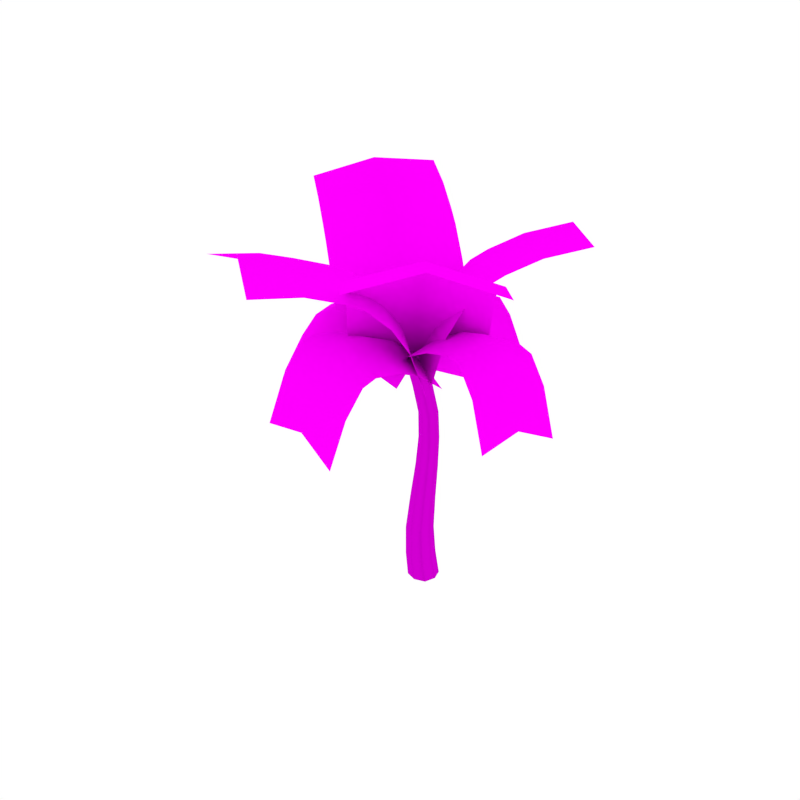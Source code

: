 # Source: PalmTree_3.blend  (saved by Blender 2.79.0; exported with 4.5.12 LTS)
import bpy
from mathutils import Matrix  # noqa: F401  (used for matrix-valued properties, if any)

bpy.ops.wm.read_factory_settings(use_empty=True)
scene = bpy.context.scene
scene.name = 'Scene'

# ---- collections
col_collection_1 = bpy.data.collections.new('Collection 1'); scene.collection.children.link(col_collection_1)

# ---- images (referenced by path relative to the original .blend; pixels are not part of the script)
import os
ASSET_DIR = os.environ.get("B2B_ASSET_DIR", "")  # directory of the original .blend (textures are referenced by path, not embedded)
HERE = os.path.dirname(os.path.abspath(__file__))  # packed textures are extracted next to this script under _unpacked/

def load_image(name, relpath, width, height, colorspace="sRGB"):
    """Load a texture the original file referenced (path relative to the .blend, or extracted next to this script)."""
    p = next((c for c in (os.path.join(HERE, relpath), os.path.join(ASSET_DIR, relpath)) if relpath and os.path.exists(c)), "")
    if p:
        img = bpy.data.images.load(p, check_existing=True)
        img.name = name
    else:  # same state as the original file: an image datablock whose file is absent (Cycles renders it pink)
        img = bpy.data.images.new(name, width, height)
        img.source = "FILE"
        img.filepath = "//" + (relpath or name)
    img.colorspace_settings.name = colorspace
    return img
img_palmtree_trunk_png_001 = load_image('PalmTree_Trunk.png.001', 'PalmTree_Trunk.png', 1024, 1024, 'sRGB')
img_palmtree_trunk_normal_png_001 = load_image('PalmTree_Trunk_Normal.png.001', 'PalmTree_Trunk_Normal.png', 1024, 1024, 'sRGB')
img_palmtree_leaves_png_001 = load_image('PalmTree_Leaves.png.001', 'PalmTree_Leaves.png', 1024, 1024, 'sRGB')

# ---- materials (node trees are filled in below, after node groups)
mat_palmtree_trunk = bpy.data.materials.new('PalmTree_Trunk')
mat_palmtree_trunk.alpha_threshold = 0.0
mat_palmtree_trunk.roughness = 0.5
mat_palmtree_leaves = bpy.data.materials.new('PalmTree_Leaves')
mat_palmtree_leaves.alpha_threshold = 0.0
mat_palmtree_leaves.roughness = 0.5

# ---- material node trees
mat_palmtree_trunk.use_nodes = True; mat_palmtree_trunk.node_tree.nodes.clear()
_N = mat_palmtree_trunk.node_tree.nodes; _L = mat_palmtree_trunk.node_tree.links
n0 = _N.new('ShaderNodeOutputMaterial'); n0.name = 'Material Output'; n0.location = (300, 300)
n1 = _N.new('ShaderNodeBsdfDiffuse'); n1.name = 'Diffuse BSDF'; n1.location = (10, 300)
n2 = _N.new('ShaderNodeTexImage'); n2.name = 'Image Texture'; n2.location = (-327, 341)
n2.width = 140
n2.image = img_palmtree_trunk_png_001
n3 = _N.new('ShaderNodeNormalMap'); n3.name = 'Normal Map'; n3.location = (-69, 152)
n4 = _N.new('ShaderNodeTexImage'); n4.name = 'Image Texture.001'; n4.location = (-288, 128)
n4.width = 140
n4.image = img_palmtree_trunk_normal_png_001
_L.new(n1.outputs[0], n0.inputs[0])
_L.new(n2.outputs[0], n1.inputs[0])
_L.new(n4.outputs[0], n3.inputs[1])
_L.new(n3.outputs[0], n1.inputs[2])
n0.is_active_output = True
mat_palmtree_leaves.use_nodes = True; mat_palmtree_leaves.node_tree.nodes.clear()
_N = mat_palmtree_leaves.node_tree.nodes; _L = mat_palmtree_leaves.node_tree.links
n0 = _N.new('ShaderNodeOutputMaterial'); n0.name = 'Material Output'; n0.location = (460, 300)
n1 = _N.new('ShaderNodeBsdfDiffuse'); n1.name = 'Diffuse BSDF'; n1.location = (10, 300)
n2 = _N.new('ShaderNodeMixShader'); n2.name = 'Mix Shader'; n2.location = (240, 304)
n3 = _N.new('ShaderNodeBsdfTransparent'); n3.name = 'Transparent BSDF'; n3.location = (140, 72)
n4 = _N.new('ShaderNodeTexImage'); n4.name = 'Image Texture'; n4.location = (-180, 300)
n4.width = 140
n4.image = img_palmtree_leaves_png_001
_L.new(n1.outputs[0], n2.inputs[2])
_L.new(n4.outputs[0], n1.inputs[0])
_L.new(n2.outputs[0], n0.inputs[0])
_L.new(n3.outputs[0], n2.inputs[1])
_L.new(n4.outputs[1], n2.inputs[0])
n0.is_active_output = True

# ---- world
world_world = bpy.data.worlds.new('World'); scene.world = world_world
world_world.color = (1.0, 1.0, 1.0)
world_world.use_sun_shadow = False
world_world.sun_shadow_jitter_overblur = 0.0
world_world.cycles.sampling_method = 'NONE'
world_world.cycles.sample_map_resolution = 256

# ---- meshes
me_cube_006 = bpy.data.meshes.new('Cube.006')
me_cube_006.from_pydata([(-0.04719, 0.1783, 0.2457), (0.1221, 0.009176, 0.2457), (-0.04724, -0.1613, 0.2457), (-0.2168, 0.007828, 0.2457), (-0.1173, 0.2718, 0.9417), (-0.2574, 0.1275, 0.9621), (0.02396, 0.129, 0.9215), (-0.1173, -0.01539, 0.9416), (0.008405, 0.1752, -0.03744), (-0.1745, 0.1353, 0.2457), (-0.09333, 0.2039, 0.5626), (0.07988, 0.1363, 0.2457), (0.187, -0.003391, -0.03744), (0.06447, 0.04566, 0.5574), (0.07987, -0.1183, 0.2457), (0.008405, -0.182, -0.03744), (-0.09314, -0.1146, 0.5626), (-0.1743, -0.1193, 0.2458), (-0.1702, -0.003391, -0.03744), (-0.2509, 0.04364, 0.5678), (-0.2223, 0.2353, 0.957), (-0.01178, 0.2366, 0.9264), (-0.2224, 0.02, 0.9572), (-0.01175, 0.021, 0.9263), (-0.1255, 0.1305, -0.03744), (-0.2118, 0.1633, 0.5665), (0.1423, 0.1305, -0.03744), (0.02528, 0.1648, 0.5587), (-0.1255, -0.1373, -0.03744), (-0.2114, -0.07553, 0.5665), (0.1423, -0.1373, -0.03744), (0.02502, -0.07401, 0.5587), (0.04245, 0.1723, 1.732), (-0.0717, 0.0567, 1.749), (-0.07186, 0.2896, 1.749), (-0.1859, 0.1741, 1.767), (0.06085, 0.01311, 2.484), (-0.047, -0.09364, 2.484), (-0.047, 0.1221, 2.484), (-0.1549, 0.01533, 2.485), (-0.1129, 0.318, 1.357), (0.01102, 0.1914, 1.33), (-0.1134, 0.06415, 1.357), (-0.2363, 0.191, 1.385), (-0.03204, 0.2164, 2.12), (0.07762, 0.1043, 2.115), (-0.03204, -0.004387, 2.12), (-0.1417, 0.1076, 2.125), (0.01381, 0.2599, 1.736), (0.01427, 0.08503, 1.736), (-0.1576, 0.08663, 1.762), (-0.1574, 0.261, 1.762), (-0.102, -0.05122, 2.902), (-0.102, 0.06838, 2.859), (0.01757, -0.05167, 2.859), (-0.102, -0.1708, 2.859), (-0.2216, -0.05077, 2.86), (0.03389, 0.09428, 2.484), (0.03389, -0.06751, 2.484), (-0.1279, -0.06584, 2.485), (-0.1279, 0.09595, 2.485), (-0.1616, -0.1106, 2.902), (-0.04248, -0.111, 2.902), (-0.04248, 0.008107, 2.902), (-0.1616, 0.008555, 2.902), (-0.2054, 0.286, 1.378), (-0.02045, 0.2867, 1.336), (-0.01958, 0.09589, 1.336), (-0.206, 0.09594, 1.378), (-0.1143, 0.19, 2.123), (0.0502, 0.1875, 2.117), (0.0502, 0.02194, 2.116), (-0.1143, 0.02446, 2.123), (-0.1917, 0.03882, 2.86), (-0.1814, -0.05092, 2.902), (-0.102, -0.1306, 2.902), (-0.01233, 0.03814, 2.859), (-0.02263, -0.05152, 2.901), (-0.01233, -0.1413, 2.859), (-0.102, 0.02818, 2.902), (-0.1917, -0.1406, 2.86), (-0.5745, 0.008135, 2.621), (0.3889, 0.1459, 2.846), (-0.7532, 1.46, 2.228), (0.2101, 1.597, 2.453), (-0.1048, -0.01943, 2.855), (-0.3005, 1.499, 2.49), (0.1499, 1.406, 2.947), (0.1328, 1.203, 3.224), (-0.3779, 1.104, 3.262), (-0.3608, 1.307, 2.985), (-0.8306, 1.065, 2.999), (-0.8135, 1.268, 2.722), (-0.7589, 0.6211, 3.005), (-0.8154, 0.9069, 3.054), (0.148, 1.045, 3.279), (0.2045, 0.7588, 3.231), (-0.3062, 0.6601, 3.268), (-0.3627, 0.946, 3.316), (-0.6934, 0.3641, 2.897), (-0.2271, 0.3474, 3.139), (0.2699, 0.5019, 3.122), (0.001689, -0.4974, 2.651), (-0.3631, 0.4195, 2.806), (-1.344, -1.022, 2.196), (-1.709, -0.1055, 2.351), (-0.09217, -0.0224, 2.856), (-1.501, -0.5776, 2.427), (-1.541, -0.09492, 2.858), (-1.358, -0.05095, 3.145), (-1.149, -0.5231, 3.221), (-1.333, -0.5671, 2.933), (-0.9927, -0.9678, 2.991), (-1.176, -1.012, 2.703), (-0.5778, -0.7966, 3.015), (-0.8461, -0.9142, 3.052), (-1.211, 0.002673, 3.207), (-0.9427, 0.1203, 3.17), (-0.7344, -0.3519, 3.246), (-1.003, -0.4695, 3.282), (-0.3356, -0.68, 2.916), (-0.4398, -0.2104, 3.127), (-0.7005, 0.2369, 3.071), (0.3969, -0.2038, 2.66), (-0.6401, -0.03251, 2.789), (0.1574, -1.735, 2.24), (-0.8795, -1.564, 2.37), (-0.09217, -0.0224, 2.856), (-0.3389, -1.626, 2.467), (-0.812, -1.381, 2.901), (-0.7604, -1.176, 3.199), (-0.2198, -1.238, 3.295), (-0.2713, -1.443, 2.998), (0.2765, -1.347, 3.069), (0.225, -1.552, 2.771), (0.345, -0.8757, 3.075), (0.3055, -1.182, 3.127), (-0.7314, -1.011, 3.257), (-0.692, -0.7045, 3.205), (-0.1512, -0.7666, 3.302), (-0.1908, -1.073, 3.354), (0.3729, -0.5969, 2.958), (-0.117, -0.4275, 3.162), (-0.6641, -0.4257, 3.088), (0.03878, 0.4313, 2.641), (-0.142, -0.5973, 2.816), (1.589, 0.1701, 2.316), (1.408, -0.8586, 2.491), (-0.1541, -0.04664, 2.853), (1.467, -0.3135, 2.563), (1.198, -0.763, 3.008), (0.978, -0.6959, 3.291), (1.037, -0.1508, 3.362), (1.257, -0.218, 3.079), (1.159, 0.3328, 3.115), (1.379, 0.2656, 2.832), (0.6877, 0.4015, 3.093), (0.9905, 0.3648, 3.164), (0.8098, -0.6638, 3.339), (0.5069, -0.6271, 3.268), (0.5654, -0.082, 3.34), (0.8684, -0.1188, 3.41), (0.4156, 0.4232, 2.96), (0.2342, -0.05525, 3.18), (0.2348, -0.6055, 3.135), (-0.7807, -0.4828, 2.573), (0.2362, 0.6019, 2.719), (-2.483, 0.8841, 4.249), (-1.466, 1.969, 4.395), (-0.1153, -0.09154, 2.729), (-1.868, 1.312, 4.496), (-0.9795, 1.537, 4.306), (-0.6099, 1.22, 4.138), (-1.012, 0.5629, 4.239), (-1.382, 0.8803, 4.407), (-1.627, 0.135, 3.992), (-1.996, 0.4524, 4.16), (-1.184, -0.2229, 3.576), (-1.439, -0.0225, 3.87), (-0.4221, 1.062, 4.016), (-0.1669, 0.8618, 3.722), (-0.5691, 0.2047, 3.823), (-0.8246, 0.4055, 4.117), (-0.9879, -0.3637, 3.225), (-0.3294, 0.03195, 3.399), (0.02904, 0.7211, 3.371), (0.4318, -0.5156, 2.664), (-0.7503, 0.03831, 2.694), (-0.343, -2.253, 4.136), (-1.525, -1.699, 4.166), (-0.08111, -0.06496, 2.751), (-0.878, -1.852, 4.303), (-1.293, -1.18, 4.087), (-1.119, -0.792, 3.939), (-0.4719, -0.945, 4.076), (-0.6456, -1.333, 4.225), (0.06311, -1.346, 3.909), (-0.1106, -1.734, 4.058), (0.2654, -0.8926, 3.544), (0.1504, -1.151, 3.802), (-1.032, -0.5968, 3.832), (-0.9167, -0.3387, 3.573), (-0.2695, -0.4913, 3.711), (-0.3846, -0.7498, 3.969), (0.3501, -0.7016, 3.236), (-0.1656, -0.2573, 3.339), (-0.832, -0.1477, 3.265), (0.6273, 0.2645, 2.637), (-0.5263, -0.6838, 2.682), (1.99, -1.305, 4.441), (0.8366, -2.253, 4.485), (-0.09302, -0.04002, 2.73), (1.308, -1.652, 4.628), (0.4178, -1.764, 4.359), (0.1072, -1.403, 4.162), (0.5783, -0.8016, 4.305), (0.8889, -1.163, 4.502), (1.261, -0.4543, 4.118), (1.571, -0.8156, 4.315), (0.9045, -0.0437, 3.668), (1.106, -0.2745, 3.982), (-0.04789, -1.223, 4.026), (-0.249, -0.9921, 3.713), (0.2217, -0.3906, 3.856), (0.4231, -0.6218, 4.169), (0.7595, 0.1205, 3.303), (0.04385, -0.1892, 3.415), (-0.3941, -0.8279, 3.348), (-0.3803, 0.5176, 2.652), (0.3989, -0.3967, 2.766), (0.7688, 1.699, 4.145), (1.548, 0.7849, 4.259), (-0.1267, -0.05525, 2.761), (1.052, 1.161, 4.33), (1.17, 0.4362, 4.142), (0.8963, 0.1741, 3.974), (0.4, 0.5497, 4.045), (0.6742, 0.8119, 4.214), (0.1171, 1.088, 3.86), (0.3912, 1.35, 4.028), (-0.1846, 0.7802, 3.488), (-0.01771, 0.9562, 3.746), (0.7615, 0.0419, 3.859), (0.5947, -0.1341, 3.601), (0.09807, 0.2414, 3.673), (0.2653, 0.4176, 3.931), (-0.297, 0.6487, 3.19), (-0.0401, 0.08029, 3.314), (0.4823, -0.2656, 3.304)], [], [(0, 8, 24, 9), (0, 10, 27, 11), (1, 11, 27, 13), (0, 11, 26, 8), (1, 12, 26, 11), (1, 13, 31, 14), (2, 14, 31, 16), (1, 14, 30, 12), (2, 15, 30, 14), (2, 16, 29, 17), (3, 17, 29, 19), (2, 17, 28, 15), (3, 18, 28, 17), (3, 19, 25, 9), (4, 21, 27, 10), (3, 9, 24, 18), (4, 10, 25, 20), (41, 67, 23, 6), (65, 40, 4, 20), (67, 49, 33, 42), (70, 45, 32, 48), (45, 71, 49, 32), (32, 49, 67, 41), (5, 20, 25, 19), (5, 19, 29, 22), (68, 43, 5, 22), (6, 23, 31, 13), (6, 13, 27, 21), (42, 68, 22, 7), (66, 41, 6, 21), (7, 22, 29, 16), (7, 16, 31, 23), (43, 65, 20, 5), (67, 42, 7, 23), (65, 51, 34, 40), (71, 46, 33, 49), (46, 72, 50, 33), (33, 50, 68, 42), (68, 50, 35, 43), (69, 44, 34, 51), (44, 70, 48, 34), (34, 48, 66, 40), (70, 57, 36, 45), (72, 47, 35, 50), (47, 69, 51, 35), (35, 51, 65, 43), (71, 58, 37, 46), (36, 58, 71, 45), (36, 57, 76, 54), (36, 54, 78, 58), (69, 60, 38, 44), (37, 59, 72, 46), (37, 58, 78, 55), (37, 55, 80, 59), (72, 59, 39, 47), (38, 57, 70, 44), (38, 60, 73, 53), (38, 53, 76, 57), (39, 60, 69, 47), (39, 59, 80, 56), (39, 56, 73, 60), (40, 66, 21, 4), (41, 66, 48, 32), (79, 64, 52), (75, 62, 52), (77, 63, 52), (64, 74, 52), (63, 79, 52), (61, 75, 52), (62, 77, 52), (74, 61, 52), (55, 78, 62, 75), (80, 55, 75, 61), (53, 73, 64, 79), (56, 80, 61, 74), (76, 53, 79, 63), (73, 56, 74, 64), (54, 76, 63, 77), (78, 54, 77, 62), (100, 101, 96, 97), (94, 98, 89, 91), (98, 95, 88, 89), (92, 90, 86, 83), (90, 92, 91, 89), (87, 90, 89, 88), (90, 87, 84, 86), (98, 94, 93, 97), (95, 98, 97, 96), (99, 100, 97, 93), (81, 85, 100, 99), (85, 82, 101, 100), (121, 122, 117, 118), (115, 119, 110, 112), (119, 116, 109, 110), (113, 111, 107, 104), (111, 113, 112, 110), (108, 111, 110, 109), (111, 108, 105, 107), (119, 115, 114, 118), (116, 119, 118, 117), (120, 121, 118, 114), (102, 106, 121, 120), (106, 103, 122, 121), (142, 143, 138, 139), (136, 140, 131, 133), (140, 137, 130, 131), (134, 132, 128, 125), (132, 134, 133, 131), (129, 132, 131, 130), (132, 129, 126, 128), (140, 136, 135, 139), (137, 140, 139, 138), (141, 142, 139, 135), (123, 127, 142, 141), (127, 124, 143, 142), (163, 164, 159, 160), (157, 161, 152, 154), (161, 158, 151, 152), (155, 153, 149, 146), (153, 155, 154, 152), (150, 153, 152, 151), (153, 150, 147, 149), (161, 157, 156, 160), (158, 161, 160, 159), (162, 163, 160, 156), (144, 148, 163, 162), (148, 145, 164, 163), (184, 185, 180, 181), (178, 182, 173, 175), (182, 179, 172, 173), (176, 174, 170, 167), (174, 176, 175, 173), (171, 174, 173, 172), (174, 171, 168, 170), (182, 178, 177, 181), (179, 182, 181, 180), (183, 184, 181, 177), (165, 169, 184, 183), (169, 166, 185, 184), (205, 206, 201, 202), (199, 203, 194, 196), (203, 200, 193, 194), (197, 195, 191, 188), (195, 197, 196, 194), (192, 195, 194, 193), (195, 192, 189, 191), (203, 199, 198, 202), (200, 203, 202, 201), (204, 205, 202, 198), (186, 190, 205, 204), (190, 187, 206, 205), (226, 227, 222, 223), (220, 224, 215, 217), (224, 221, 214, 215), (218, 216, 212, 209), (216, 218, 217, 215), (213, 216, 215, 214), (216, 213, 210, 212), (224, 220, 219, 223), (221, 224, 223, 222), (225, 226, 223, 219), (207, 211, 226, 225), (211, 208, 227, 226), (247, 248, 243, 244), (241, 245, 236, 238), (245, 242, 235, 236), (239, 237, 233, 230), (237, 239, 238, 236), (234, 237, 236, 235), (237, 234, 231, 233), (245, 241, 240, 244), (242, 245, 244, 243), (246, 247, 244, 240), (228, 232, 247, 246), (232, 229, 248, 247), (0, 9, 25, 10)])
me_cube_006.polygons.foreach_set('use_smooth', [True] * 176)
me_cube_006.polygons.foreach_set('material_index', [0, 0, 0, 0, 0, 0, 0, 0, 0, 0, 0, 0, 0, 0, 0, 0, 0, 0, 0, 0, 0, 0, 0, 0, 0, 0, 0, 0, 0, 0, 0, 0, 0, 0, 0, 0, 0, 0, 0, 0, 0, 0, 0, 0, 0, 0, 0, 0, 0, 0, 0, 0, 0, 0, 0, 0, 0, 0, 0, 0, 0, 0, 0, 0, 0, 0, 0, 0, 0, 0, 0, 0, 0, 0, 0, 0, 0, 0, 0, 1, 1, 1, 1, 1, 1, 1, 1, 1, 1, 1, 1, 1, 1, 1, 1, 1, 1, 1, 1, 1, 1, 1, 1, 1, 1, 1, 1, 1, 1, 1, 1, 1, 1, 1, 1, 1, 1, 1, 1, 1, 1, 1, 1, 1, 1, 1, 1, 1, 1, 1, 1, 1, 1, 1, 1, 1, 1, 1, 1, 1, 1, 1, 1, 1, 1, 1, 1, 1, 1, 1, 1, 1, 1, 1, 1, 1, 1, 1, 1, 1, 1, 1, 1, 1, 1, 1, 1, 1, 1, 1, 1, 1, 1, 1, 1, 0])
_uv = me_cube_006.uv_layers.new(name='UVMap')
_uv.uv.foreach_set('vector', [0.375, -0.09944, 0.375, -0.2932, 0.4982, -0.2932, 0.4982, -0.09944, 0.375, -0.09944, 0.375, 0.1292, 0.2516, 0.1292, 0.2516, -0.09944, 0.1275, -0.09944, 0.2516, -0.09944, 0.2516, 0.1292, 0.1275, 0.1292, 0.375, -0.09944, 0.2516, -0.09944, 0.2516, -0.2932, 0.375, -0.2932, 0.1275, -0.09944, 0.1275, -0.2932, 0.2516, -0.2932, 0.2516, -0.09944, 0.1275, -0.09944, 0.1275, 0.1292, 0.003716, 0.1292, 0.003716, -0.09944, 0.8695, -0.09944, 0.9927, -0.09944, 0.9927, 0.1292, 0.8695, 0.1292, 0.1275, -0.09944, 0.003716, -0.09944, 0.003716, -0.2932, 0.1275, -0.2932, 0.8695, -0.09944, 0.8695, -0.2932, 0.9927, -0.2932, 0.9927, -0.09944, 0.8695, -0.09944, 0.8695, 0.1292, 0.7461, 0.1292, 0.7461, -0.09944, 0.622, -0.09944, 0.7461, -0.09944, 0.7461, 0.1292, 0.622, 0.1292, 0.8695, -0.09944, 0.7461, -0.09944, 0.7461, -0.2932, 0.8695, -0.2932, 0.622, -0.09944, 0.622, -0.2932, 0.7461, -0.2932, 0.7461, -0.09944, 0.622, -0.09944, 0.622, 0.1292, 0.4982, 0.1292, 0.4982, -0.09944, 0.375, 0.4068, 0.2516, 0.4068, 0.2516, 0.1292, 0.375, 0.1292, 0.622, -0.09944, 0.4982, -0.09944, 0.4982, -0.2932, 0.622, -0.2932, 0.375, 0.4068, 0.375, 0.1292, 0.4982, 0.1292, 0.4982, 0.4068, 0.1275, 0.7242, 0.003716, 0.7242, 0.003716, 0.4068, 0.1275, 0.4068, 0.4982, 0.7242, 0.375, 0.7242, 0.375, 0.4068, 0.4982, 0.4068, 0.9927, 0.7242, 0.9927, 1.054, 0.8695, 1.054, 0.8695, 0.7242, 0.2516, 1.386, 0.1275, 1.386, 0.1275, 1.054, 0.2516, 1.054, 0.1275, 1.386, 0.003716, 1.386, 0.003716, 1.054, 0.1275, 1.054, 0.1275, 1.054, 0.003716, 1.054, 0.003716, 0.7242, 0.1275, 0.7242, 0.622, 0.4068, 0.4982, 0.4068, 0.4982, 0.1292, 0.622, 0.1292, 0.622, 0.4068, 0.622, 0.1292, 0.7461, 0.1292, 0.7461, 0.4068, 0.7461, 0.7242, 0.622, 0.7242, 0.622, 0.4068, 0.7461, 0.4068, 0.1275, 0.4068, 0.003716, 0.4068, 0.003716, 0.1292, 0.1275, 0.1292, 0.1275, 0.4068, 0.1275, 0.1292, 0.2516, 0.1292, 0.2516, 0.4068, 0.8695, 0.7242, 0.7461, 0.7242, 0.7461, 0.4068, 0.8695, 0.4068, 0.2516, 0.7242, 0.1275, 0.7242, 0.1275, 0.4068, 0.2516, 0.4068, 0.8695, 0.4068, 0.7461, 0.4068, 0.7461, 0.1292, 0.8695, 0.1292, 0.8695, 0.4068, 0.8695, 0.1292, 0.9927, 0.1292, 0.9927, 0.4068, 0.622, 0.7242, 0.4982, 0.7242, 0.4982, 0.4068, 0.622, 0.4068, 0.9927, 0.7242, 0.8695, 0.7242, 0.8695, 0.4068, 0.9927, 0.4068, 0.4982, 0.7242, 0.4982, 1.054, 0.375, 1.054, 0.375, 0.7242, 0.9927, 1.386, 0.8695, 1.386, 0.8695, 1.054, 0.9927, 1.054, 0.8695, 1.386, 0.7461, 1.386, 0.7461, 1.054, 0.8695, 1.054, 0.8695, 1.054, 0.7461, 1.054, 0.7461, 0.7242, 0.8695, 0.7242, 0.7461, 0.7242, 0.7461, 1.054, 0.622, 1.054, 0.622, 0.7242, 0.4982, 1.386, 0.375, 1.386, 0.375, 1.054, 0.4982, 1.054, 0.375, 1.386, 0.2516, 1.386, 0.2516, 1.054, 0.375, 1.054, 0.375, 1.054, 0.2516, 1.054, 0.2516, 0.7242, 0.375, 0.7242, 0.2516, 1.386, 0.2516, 1.701, 0.1275, 1.701, 0.1275, 1.386, 0.7461, 1.386, 0.622, 1.386, 0.622, 1.054, 0.7461, 1.054, 0.622, 1.386, 0.4982, 1.386, 0.4982, 1.054, 0.622, 1.054, 0.622, 1.054, 0.4982, 1.054, 0.4982, 0.7242, 0.622, 0.7242, 0.9927, 1.386, 0.9927, 1.701, 0.8695, 1.701, 0.8695, 1.386, 0.1275, 1.701, 0.003716, 1.701, 0.003716, 1.386, 0.1275, 1.386, 0.1275, 1.701, 0.2516, 1.701, 0.2516, 1.997, 0.1275, 1.997, 0.1275, 1.701, 0.1275, 1.997, 0.003716, 1.997, 0.003716, 1.701, 0.4982, 1.386, 0.4982, 1.701, 0.375, 1.701, 0.375, 1.386, 0.8695, 1.701, 0.7461, 1.701, 0.7461, 1.386, 0.8695, 1.386, 0.8695, 1.701, 0.9927, 1.701, 0.9927, 1.997, 0.8695, 1.997, 0.8695, 1.701, 0.8695, 1.997, 0.7461, 1.997, 0.7461, 1.701, 0.7461, 1.386, 0.7461, 1.701, 0.622, 1.701, 0.622, 1.386, 0.375, 1.701, 0.2516, 1.701, 0.2516, 1.386, 0.375, 1.386, 0.375, 1.701, 0.4982, 1.701, 0.4982, 1.997, 0.375, 1.997, 0.375, 1.701, 0.375, 1.997, 0.2516, 1.997, 0.2516, 1.701, 0.622, 1.701, 0.4982, 1.701, 0.4982, 1.386, 0.622, 1.386, 0.622, 1.701, 0.7461, 1.701, 0.7461, 1.997, 0.622, 1.997, 0.622, 1.701, 0.622, 1.997, 0.4982, 1.997, 0.4982, 1.701, 0.375, 0.7242, 0.2516, 0.7242, 0.2516, 0.4068, 0.375, 0.4068, 0.1275, 0.7242, 0.2516, 0.7242, 0.2516, 1.054, 0.1275, 1.054, 0.375, 1.997, 0.4982, 1.997, 0.375, 1.997, 0.8695, 1.997, 0.9927, 1.997, 0.8695, 1.997, 0.1275, 1.997, 0.2516, 1.997, 0.1275, 1.997, 0.4982, 1.997, 0.622, 1.997, 0.4982, 1.997, 0.2516, 1.997, 0.375, 1.997, 0.2516, 1.997, 0.7461, 1.997, 0.8695, 1.997, 0.7461, 1.997, 0.003716, 1.997, 0.1275, 1.997, 0.003716, 1.997, 0.622, 1.997, 0.7461, 1.997, 0.622, 1.997, 0.8695, 1.997, 0.9927, 1.997, 0.9927, 1.997, 0.8695, 1.997, 0.7461, 1.997, 0.8695, 1.997, 0.8695, 1.997, 0.7461, 1.997, 0.375, 1.997, 0.4982, 1.997, 0.4982, 1.997, 0.375, 1.997, 0.622, 1.997, 0.7461, 1.997, 0.7461, 1.997, 0.622, 1.997, 0.2516, 1.997, 0.375, 1.997, 0.375, 1.997, 0.2516, 1.997, 0.4982, 1.997, 0.622, 1.997, 0.622, 1.997, 0.4982, 1.997, 0.1275, 1.997, 0.2516, 1.997, 0.2516, 1.997, 0.1275, 1.997, 0.003716, 1.997, 0.1275, 1.997, 0.1275, 1.997, 0.003716, 1.997, 0.1742, 0.2201, 0.326, 0.219, 0.326, 0.4114, 0.1742, 0.4136, 0.02237, 0.5601, 0.1742, 0.5601, 0.1742, 0.6492, 0.02237, 0.6492, 0.1742, 0.5601, 0.326, 0.5601, 0.326, 0.6492, 0.1742, 0.6492, 0.02237, 0.8099, 0.1742, 0.8099, 0.1742, 0.9939, 0.02237, 0.9939, 0.1742, 0.8099, 0.02237, 0.8099, 0.02237, 0.6492, 0.1742, 0.6492, 0.326, 0.8099, 0.1742, 0.8099, 0.1742, 0.6492, 0.326, 0.6492, 0.1742, 0.8099, 0.326, 0.8099, 0.326, 0.9939, 0.1742, 0.9939, 0.1742, 0.5601, 0.02237, 0.5601, 0.02237, 0.4114, 0.1742, 0.4136, 0.326, 0.5601, 0.1742, 0.5601, 0.1742, 0.4136, 0.326, 0.4114, 0.02237, 0.219, 0.1742, 0.2201, 0.1742, 0.4136, 0.02237, 0.4114, 0.02237, 0.02661, 0.1742, 0.02661, 0.1742, 0.2201, 0.02237, 0.219, 0.1742, 0.02661, 0.326, 0.02661, 0.326, 0.219, 0.1742, 0.2201, 0.1742, 0.2201, 0.326, 0.219, 0.326, 0.4114, 0.1742, 0.4136, 0.02237, 0.5601, 0.1742, 0.5601, 0.1742, 0.6492, 0.02237, 0.6492, 0.1742, 0.5601, 0.326, 0.5601, 0.326, 0.6492, 0.1742, 0.6492, 0.02237, 0.8099, 0.1742, 0.8099, 0.1742, 0.9939, 0.02237, 0.9939, 0.1742, 0.8099, 0.02237, 0.8099, 0.02237, 0.6492, 0.1742, 0.6492, 0.326, 0.8099, 0.1742, 0.8099, 0.1742, 0.6492, 0.326, 0.6492, 0.1742, 0.8099, 0.326, 0.8099, 0.326, 0.9939, 0.1742, 0.9939, 0.1742, 0.5601, 0.02237, 0.5601, 0.02237, 0.4114, 0.1742, 0.4136, 0.326, 0.5601, 0.1742, 0.5601, 0.1742, 0.4136, 0.326, 0.4114, 0.02237, 0.219, 0.1742, 0.2201, 0.1742, 0.4136, 0.02237, 0.4114, 0.02237, 0.02661, 0.1742, 0.02661, 0.1742, 0.2201, 0.02237, 0.219, 0.1742, 0.02661, 0.326, 0.02661, 0.326, 0.219, 0.1742, 0.2201, 0.1742, 0.2201, 0.326, 0.219, 0.326, 0.4114, 0.1742, 0.4136, 0.02237, 0.5601, 0.1742, 0.5601, 0.1742, 0.6492, 0.02237, 0.6492, 0.1742, 0.5601, 0.326, 0.5601, 0.326, 0.6492, 0.1742, 0.6492, 0.02237, 0.8099, 0.1742, 0.8099, 0.1742, 0.9939, 0.02237, 0.9939, 0.1742, 0.8099, 0.02237, 0.8099, 0.02237, 0.6492, 0.1742, 0.6492, 0.326, 0.8099, 0.1742, 0.8099, 0.1742, 0.6492, 0.326, 0.6492, 0.1742, 0.8099, 0.326, 0.8099, 0.326, 0.9939, 0.1742, 0.9939, 0.1742, 0.5601, 0.02237, 0.5601, 0.02237, 0.4114, 0.1742, 0.4136, 0.326, 0.5601, 0.1742, 0.5601, 0.1742, 0.4136, 0.326, 0.4114, 0.02237, 0.219, 0.1742, 0.2201, 0.1742, 0.4136, 0.02237, 0.4114, 0.02237, 0.02661, 0.1742, 0.02661, 0.1742, 0.2201, 0.02237, 0.219, 0.1742, 0.02661, 0.326, 0.02661, 0.326, 0.219, 0.1742, 0.2201, 0.1742, 0.2201, 0.326, 0.219, 0.326, 0.4114, 0.1742, 0.4136, 0.02237, 0.5601, 0.1742, 0.5601, 0.1742, 0.6492, 0.02237, 0.6492, 0.1742, 0.5601, 0.326, 0.5601, 0.326, 0.6492, 0.1742, 0.6492, 0.02237, 0.8099, 0.1742, 0.8099, 0.1742, 0.9939, 0.02237, 0.9939, 0.1742, 0.8099, 0.02237, 0.8099, 0.02237, 0.6492, 0.1742, 0.6492, 0.326, 0.8099, 0.1742, 0.8099, 0.1742, 0.6492, 0.326, 0.6492, 0.1742, 0.8099, 0.326, 0.8099, 0.326, 0.9939, 0.1742, 0.9939, 0.1742, 0.5601, 0.02237, 0.5601, 0.02237, 0.4114, 0.1742, 0.4136, 0.326, 0.5601, 0.1742, 0.5601, 0.1742, 0.4136, 0.326, 0.4114, 0.02237, 0.219, 0.1742, 0.2201, 0.1742, 0.4136, 0.02237, 0.4114, 0.02237, 0.02661, 0.1742, 0.02661, 0.1742, 0.2201, 0.02237, 0.219, 0.1742, 0.02661, 0.326, 0.02661, 0.326, 0.219, 0.1742, 0.2201, 0.1742, 0.2201, 0.326, 0.219, 0.326, 0.4114, 0.1742, 0.4136, 0.02237, 0.5601, 0.1742, 0.5601, 0.1742, 0.6492, 0.02237, 0.6492, 0.1742, 0.5601, 0.326, 0.5601, 0.326, 0.6492, 0.1742, 0.6492, 0.02237, 0.8099, 0.1742, 0.8099, 0.1742, 0.9939, 0.02237, 0.9939, 0.1742, 0.8099, 0.02237, 0.8099, 0.02237, 0.6492, 0.1742, 0.6492, 0.326, 0.8099, 0.1742, 0.8099, 0.1742, 0.6492, 0.326, 0.6492, 0.1742, 0.8099, 0.326, 0.8099, 0.326, 0.9939, 0.1742, 0.9939, 0.1742, 0.5601, 0.02237, 0.5601, 0.02237, 0.4114, 0.1742, 0.4136, 0.326, 0.5601, 0.1742, 0.5601, 0.1742, 0.4136, 0.326, 0.4114, 0.02237, 0.219, 0.1742, 0.2201, 0.1742, 0.4136, 0.02237, 0.4114, 0.02237, 0.02661, 0.1742, 0.02661, 0.1742, 0.2201, 0.02237, 0.219, 0.1742, 0.02661, 0.326, 0.02661, 0.326, 0.219, 0.1742, 0.2201, 0.1742, 0.2201, 0.326, 0.219, 0.326, 0.4114, 0.1742, 0.4136, 0.02237, 0.5601, 0.1742, 0.5601, 0.1742, 0.6492, 0.02237, 0.6492, 0.1742, 0.5601, 0.326, 0.5601, 0.326, 0.6492, 0.1742, 0.6492, 0.02237, 0.8099, 0.1742, 0.8099, 0.1742, 0.9939, 0.02237, 0.9939, 0.1742, 0.8099, 0.02237, 0.8099, 0.02237, 0.6492, 0.1742, 0.6492, 0.326, 0.8099, 0.1742, 0.8099, 0.1742, 0.6492, 0.326, 0.6492, 0.1742, 0.8099, 0.326, 0.8099, 0.326, 0.9939, 0.1742, 0.9939, 0.1742, 0.5601, 0.02237, 0.5601, 0.02237, 0.4114, 0.1742, 0.4136, 0.326, 0.5601, 0.1742, 0.5601, 0.1742, 0.4136, 0.326, 0.4114, 0.02237, 0.219, 0.1742, 0.2201, 0.1742, 0.4136, 0.02237, 0.4114, 0.02237, 0.02661, 0.1742, 0.02661, 0.1742, 0.2201, 0.02237, 0.219, 0.1742, 0.02661, 0.326, 0.02661, 0.326, 0.219, 0.1742, 0.2201, 0.1742, 0.2201, 0.326, 0.219, 0.326, 0.4114, 0.1742, 0.4136, 0.02237, 0.5601, 0.1742, 0.5601, 0.1742, 0.6492, 0.02237, 0.6492, 0.1742, 0.5601, 0.326, 0.5601, 0.326, 0.6492, 0.1742, 0.6492, 0.02237, 0.8099, 0.1742, 0.8099, 0.1742, 0.9939, 0.02237, 0.9939, 0.1742, 0.8099, 0.02237, 0.8099, 0.02237, 0.6492, 0.1742, 0.6492, 0.326, 0.8099, 0.1742, 0.8099, 0.1742, 0.6492, 0.326, 0.6492, 0.1742, 0.8099, 0.326, 0.8099, 0.326, 0.9939, 0.1742, 0.9939, 0.1742, 0.5601, 0.02237, 0.5601, 0.02237, 0.4114, 0.1742, 0.4136, 0.326, 0.5601, 0.1742, 0.5601, 0.1742, 0.4136, 0.326, 0.4114, 0.02237, 0.219, 0.1742, 0.2201, 0.1742, 0.4136, 0.02237, 0.4114, 0.02237, 0.02661, 0.1742, 0.02661, 0.1742, 0.2201, 0.02237, 0.219, 0.1742, 0.02661, 0.326, 0.02661, 0.326, 0.219, 0.1742, 0.2201, 0.1742, 0.2201, 0.326, 0.219, 0.326, 0.4114, 0.1742, 0.4136, 0.02237, 0.5601, 0.1742, 0.5601, 0.1742, 0.6492, 0.02237, 0.6492, 0.1742, 0.5601, 0.326, 0.5601, 0.326, 0.6492, 0.1742, 0.6492, 0.02237, 0.8099, 0.1742, 0.8099, 0.1742, 0.9939, 0.02237, 0.9939, 0.1742, 0.8099, 0.02237, 0.8099, 0.02237, 0.6492, 0.1742, 0.6492, 0.326, 0.8099, 0.1742, 0.8099, 0.1742, 0.6492, 0.326, 0.6492, 0.1742, 0.8099, 0.326, 0.8099, 0.326, 0.9939, 0.1742, 0.9939, 0.1742, 0.5601, 0.02237, 0.5601, 0.02237, 0.4114, 0.1742, 0.4136, 0.326, 0.5601, 0.1742, 0.5601, 0.1742, 0.4136, 0.326, 0.4114, 0.02237, 0.219, 0.1742, 0.2201, 0.1742, 0.4136, 0.02237, 0.4114, 0.02237, 0.02661, 0.1742, 0.02661, 0.1742, 0.2201, 0.02237, 0.219, 0.1742, 0.02661, 0.326, 0.02661, 0.326, 0.219, 0.1742, 0.2201, 0.375, -0.09944, 0.4982, -0.09944, 0.4982, 0.1292, 0.375, 0.1292])
me_cube_006.materials.append(mat_palmtree_trunk)
me_cube_006.materials.append(mat_palmtree_leaves)
me_cube_006.use_remesh_preserve_volume = False
me_cube_006.use_remesh_preserve_attributes = False
me_cube_006.use_mirror_vertex_groups = False
me_cube_006.update()
me_cube_006.normals_split_custom_set([tuple(v) for v in zip(*[iter([-0.007901, 0.9988, -0.04789, 0.03753, 0.9993, -0.003634, -0.6787, 0.7228, -0.13, -0.7104, 0.6898, -0.1398, -0.007901, 0.9988, -0.04789, -0.02004, 0.9911, -0.1319, 0.7076, 0.7066, -0.001902, 0.7026, 0.7043, 0.1017, 0.979, -0.005318, 0.2038, 0.7026, 0.7043, 0.1017, 0.7076, 0.7066, -0.001902, 0.9886, -0.007408, 0.1501, -0.007901, 0.9988, -0.04789, 0.7026, 0.7043, 0.1017, 0.7298, 0.6675, 0.1477, 0.03753, 0.9993, -0.003634, 0.979, -0.005318, 0.2038, 0.9747, -0.007772, 0.2232, 0.7298, 0.6675, 0.1477, 0.7026, 0.7043, 0.1017, 0.979, -0.005318, 0.2038, 0.9886, -0.007408, 0.1501, 0.6852, -0.6912, 0.2298, 0.6843, -0.6994, 0.2063, -0.002783, -0.9942, 0.1077, 0.6843, -0.6994, 0.2063, 0.6852, -0.6912, 0.2298, 0.004947, -0.9803, 0.1975, 0.979, -0.005318, 0.2038, 0.6843, -0.6994, 0.2063, 0.7124, -0.672, 0.2019, 0.9747, -0.007772, 0.2232, -0.002783, -0.9942, 0.1077, 0.03971, -0.9959, 0.08075, 0.7124, -0.672, 0.2019, 0.6843, -0.6994, 0.2063, -0.002783, -0.9942, 0.1077, 0.004947, -0.9803, 0.1975, -0.7021, -0.707, 0.08429, -0.7039, -0.7097, -0.0292, -0.9911, -0.009106, -0.1325, -0.7039, -0.7097, -0.0292, -0.7021, -0.707, 0.08429, -0.9983, -0.01289, -0.05717, -0.002783, -0.9942, 0.1077, -0.7039, -0.7097, -0.0292, -0.6698, -0.7394, -0.0682, 0.03971, -0.9959, 0.08075, -0.9911, -0.009106, -0.1325, -0.9867, -0.008666, -0.1624, -0.6698, -0.7394, -0.0682, -0.7039, -0.7097, -0.0292, -0.9911, -0.009106, -0.1325, -0.9983, -0.01289, -0.05717, -0.7215, 0.6773, -0.1438, -0.7104, 0.6898, -0.1398, -0.02795, 0.9892, -0.1437, 0.6913, 0.7186, -0.07503, 0.7076, 0.7066, -0.001902, -0.02004, 0.9911, -0.1319, -0.9911, -0.009106, -0.1325, -0.7104, 0.6898, -0.1398, -0.6787, 0.7228, -0.13, -0.9867, -0.008666, -0.1624, -0.02795, 0.9892, -0.1437, -0.02004, 0.9911, -0.1319, -0.7215, 0.6773, -0.1438, -0.7177, 0.6894, -0.09841, 0.9994, 0.02369, -0.024, 0.7237, -0.6892, 0.03619, 0.711, -0.6758, 0.1944, 0.9976, 0.01185, 0.06864, -0.7025, 0.7104, 0.04215, -0.01426, 0.9997, -0.02022, -0.02795, 0.9892, -0.1437, -0.7177, 0.6894, -0.09841, 0.7237, -0.6892, 0.03619, 0.7059, -0.6963, -0.1297, -0.01778, -0.9958, -0.09008, 0.002959, -0.9963, 0.0862, 0.7184, 0.6836, 0.1289, 0.9998, 0.005562, -0.02039, 0.9966, 0.01407, -0.08154, 0.7065, 0.7072, 0.02613, 0.9998, 0.005562, -0.02039, 0.7097, -0.6874, -0.1547, 0.7059, -0.6963, -0.1297, 0.9966, 0.01407, -0.08154, 0.9966, 0.01407, -0.08154, 0.7059, -0.6963, -0.1297, 0.7237, -0.6892, 0.03619, 0.9994, 0.02369, -0.024, -0.9999, 0.004169, 0.0153, -0.7177, 0.6894, -0.09841, -0.7215, 0.6773, -0.1438, -0.9983, -0.01289, -0.05717, -0.9999, 0.004169, 0.0153, -0.9983, -0.01289, -0.05717, -0.7021, -0.707, 0.08429, -0.7046, -0.6938, 0.149, -0.7225, -0.6828, 0.1082, -0.9958, 0.02056, 0.08976, -0.9999, 0.004169, 0.0153, -0.7046, -0.6938, 0.149, 0.9976, 0.01185, 0.06864, 0.711, -0.6758, 0.1944, 0.6852, -0.6912, 0.2298, 0.9886, -0.007408, 0.1501, 0.9976, 0.01185, 0.06864, 0.9886, -0.007408, 0.1501, 0.7076, 0.7066, -0.001902, 0.6913, 0.7186, -0.07503, 0.002959, -0.9963, 0.0862, -0.7225, -0.6828, 0.1082, -0.7046, -0.6938, 0.149, 0.0205, -0.9749, 0.2217, 0.6847, 0.7273, -0.04809, 0.9994, 0.02369, -0.024, 0.9976, 0.01185, 0.06864, 0.6913, 0.7186, -0.07503, 0.0205, -0.9749, 0.2217, -0.7046, -0.6938, 0.149, -0.7021, -0.707, 0.08429, 0.004947, -0.9803, 0.1975, 0.0205, -0.9749, 0.2217, 0.004947, -0.9803, 0.1975, 0.6852, -0.6912, 0.2298, 0.711, -0.6758, 0.1944, -0.9958, 0.02056, 0.08976, -0.7025, 0.7104, 0.04215, -0.7177, 0.6894, -0.09841, -0.9999, 0.004169, 0.0153, 0.7237, -0.6892, 0.03619, 0.002959, -0.9963, 0.0862, 0.0205, -0.9749, 0.2217, 0.711, -0.6758, 0.1944, -0.7025, 0.7104, 0.04215, -0.6791, 0.7126, 0.1762, 0.02043, 0.9914, 0.1294, -0.01426, 0.9997, -0.02022, 0.7097, -0.6874, -0.1547, -0.006425, -0.9795, -0.2012, -0.01778, -0.9958, -0.09008, 0.7059, -0.6963, -0.1297, -0.006425, -0.9795, -0.2012, -0.7081, -0.6957, -0.1209, -0.7241, -0.6894, 0.02082, -0.01778, -0.9958, -0.09008, -0.01778, -0.9958, -0.09008, -0.7241, -0.6894, 0.02082, -0.7225, -0.6828, 0.1082, 0.002959, -0.9963, 0.0862, -0.7225, -0.6828, 0.1082, -0.7241, -0.6894, 0.02082, -0.9914, 0.01611, 0.1302, -0.9958, 0.02056, 0.08976, -0.6733, 0.7134, 0.1941, 0.03627, 0.9751, 0.2189, 0.02043, 0.9914, 0.1294, -0.6791, 0.7126, 0.1762, 0.03627, 0.9751, 0.2189, 0.7184, 0.6836, 0.1289, 0.7065, 0.7072, 0.02613, 0.02043, 0.9914, 0.1294, 0.02043, 0.9914, 0.1294, 0.7065, 0.7072, 0.02613, 0.6847, 0.7273, -0.04809, -0.01426, 0.9997, -0.02022, 0.7184, 0.6836, 0.1289, 0.713, 0.6736, 0.1948, 0.9971, -0.01006, 0.07608, 0.9998, 0.005562, -0.02039, -0.7081, -0.6957, -0.1209, -0.9989, 0.009012, 0.04694, -0.9914, 0.01611, 0.1302, -0.7241, -0.6894, 0.02082, -0.9989, 0.009012, 0.04694, -0.6733, 0.7134, 0.1941, -0.6791, 0.7126, 0.1762, -0.9914, 0.01611, 0.1302, -0.9914, 0.01611, 0.1302, -0.6791, 0.7126, 0.1762, -0.7025, 0.7104, 0.04215, -0.9958, 0.02056, 0.08976, 0.7097, -0.6874, -0.1547, 0.7053, -0.7027, -0.09386, 0.0009991, -0.976, -0.2178, -0.006425, -0.9795, -0.2012, 0.9971, -0.01006, 0.07608, 0.7053, -0.7027, -0.09386, 0.7097, -0.6874, -0.1547, 0.9998, 0.005562, -0.02039, 0.9971, -0.01006, 0.07608, 0.713, 0.6736, 0.1948, 0.6411, 0.6311, 0.4366, 0.9182, -0.02062, 0.3956, 0.9971, -0.01006, 0.07608, 0.9182, -0.02062, 0.3956, 0.6427, -0.6972, 0.3175, 0.7053, -0.7027, -0.09386, -0.6733, 0.7134, 0.1941, -0.7013, 0.7089, 0.07466, 0.02069, 0.9794, 0.2009, 0.03627, 0.9751, 0.2189, 0.0009991, -0.976, -0.2178, -0.6833, -0.6934, -0.2289, -0.7081, -0.6957, -0.1209, -0.006425, -0.9795, -0.2012, 0.0009991, -0.976, -0.2178, 0.7053, -0.7027, -0.09386, 0.6427, -0.6972, 0.3175, -0.01896, -0.9681, 0.2497, 0.0009991, -0.976, -0.2178, -0.01896, -0.9681, 0.2497, -0.6868, -0.6883, 0.2336, -0.6833, -0.6934, -0.2289, -0.7081, -0.6957, -0.1209, -0.6833, -0.6934, -0.2289, -0.9939, -0.004642, -0.1103, -0.9989, 0.009012, 0.04694, 0.02069, 0.9794, 0.2009, 0.713, 0.6736, 0.1948, 0.7184, 0.6836, 0.1289, 0.03627, 0.9751, 0.2189, 0.02069, 0.9794, 0.2009, -0.7013, 0.7089, 0.07466, -0.6889, 0.641, 0.3385, -0.0105, 0.9116, 0.411, 0.02069, 0.9794, 0.2009, -0.0105, 0.9116, 0.411, 0.6411, 0.6311, 0.4366, 0.713, 0.6736, 0.1948, -0.9939, -0.004642, -0.1103, -0.7013, 0.7089, 0.07466, -0.6733, 0.7134, 0.1941, -0.9989, 0.009012, 0.04694, -0.9939, -0.004642, -0.1103, -0.6833, -0.6934, -0.2289, -0.6868, -0.6883, 0.2336, -0.9645, -0.01821, 0.2636, -0.9939, -0.004642, -0.1103, -0.9645, -0.01821, 0.2636, -0.6889, 0.641, 0.3385, -0.7013, 0.7089, 0.07466, -0.01426, 0.9997, -0.02022, 0.6847, 0.7273, -0.04809, 0.6913, 0.7186, -0.07503, -0.02795, 0.9892, -0.1437, 0.9994, 0.02369, -0.024, 0.6847, 0.7273, -0.04809, 0.7065, 0.7072, 0.02613, 0.9966, 0.01407, -0.08154, 0.006536, 0.4593, 0.8883, -0.327, 0.3326, 0.8845, 0.005861, -7.243e-06, 1.0, 0.002889, -0.4593, 0.8883, 0.3351, -0.3319, 0.8818, 0.005861, -7.243e-06, 1.0, 0.4629, 9.167e-05, 0.8864, 0.3367, 0.331, 0.8815, 0.005861, -7.243e-06, 1.0, -0.327, 0.3326, 0.8845, -0.4556, -0.0001011, 0.8902, 0.005861, -7.243e-06, 1.0, 0.3367, 0.331, 0.8815, 0.006536, 0.4593, 0.8883, 0.005861, -7.243e-06, 1.0, -0.3286, -0.3317, 0.8843, 0.002889, -0.4593, 0.8883, 0.005861, -7.243e-06, 1.0, 0.3351, -0.3319, 0.8818, 0.4629, 9.167e-05, 0.8864, 0.005861, -7.243e-06, 1.0, -0.4556, -0.0001011, 0.8902, -0.3286, -0.3317, 0.8843, 0.005861, -7.243e-06, 1.0, -0.01896, -0.9681, 0.2497, 0.6427, -0.6972, 0.3175, 0.3351, -0.3319, 0.8818, 0.002889, -0.4593, 0.8883, -0.6868, -0.6883, 0.2336, -0.01896, -0.9681, 0.2497, 0.002889, -0.4593, 0.8883, -0.3286, -0.3317, 0.8843, -0.0105, 0.9116, 0.411, -0.6889, 0.641, 0.3385, -0.327, 0.3326, 0.8845, 0.006536, 0.4593, 0.8883, -0.9645, -0.01821, 0.2636, -0.6868, -0.6883, 0.2336, -0.3286, -0.3317, 0.8843, -0.4556, -0.0001011, 0.8902, 0.6411, 0.6311, 0.4366, -0.0105, 0.9116, 0.411, 0.006536, 0.4593, 0.8883, 0.3367, 0.331, 0.8815, -0.6889, 0.641, 0.3385, -0.9645, -0.01821, 0.2636, -0.4556, -0.0001011, 0.8902, -0.327, 0.3326, 0.8845, 0.9182, -0.02062, 0.3956, 0.6411, 0.6311, 0.4366, 0.3367, 0.331, 0.8815, 0.4629, 9.167e-05, 0.8864, 0.6427, -0.6972, 0.3175, 0.9182, -0.02062, 0.3956, 0.4629, 9.167e-05, 0.8864, 0.3351, -0.3319, 0.8818, -0.12, -0.5258, 0.8421, 0.1707, -0.4581, 0.8724, 0.1205, -0.2537, 0.9598, -0.1736, -0.3065, 0.9359, -0.5028, 0.0149, 0.8643, -0.231, 0.03791, 0.9722, -0.2653, 0.5357, 0.8017, -0.4503, 0.5641, 0.6922, -0.231, 0.03791, 0.9722, 0.05321, 0.1007, 0.9935, -0.0625, 0.6196, 0.7824, -0.2653, 0.5357, 0.8017, -0.3111, 0.8582, 0.4083, -0.2345, 0.8499, 0.4718, -0.2112, 0.9197, 0.331, -0.2646, 0.9095, 0.3205, -0.2345, 0.8499, 0.4718, -0.3111, 0.8582, 0.4083, -0.4503, 0.5641, 0.6922, -0.2653, 0.5357, 0.8017, -0.1378, 0.8832, 0.4483, -0.2345, 0.8499, 0.4718, -0.2653, 0.5357, 0.8017, -0.0625, 0.6196, 0.7824, -0.2345, 0.8499, 0.4718, -0.1378, 0.8832, 0.4483, -0.1541, 0.9274, 0.3409, -0.2112, 0.9197, 0.331, -0.231, 0.03791, 0.9722, -0.5028, 0.0149, 0.8643, -0.4507, -0.3411, 0.8249, -0.1736, -0.3065, 0.9359, 0.05321, 0.1007, 0.9935, -0.231, 0.03791, 0.9722, -0.1736, -0.3065, 0.9359, 0.1205, -0.2537, 0.9598, -0.4011, -0.5438, 0.7371, -0.12, -0.5258, 0.8421, -0.1736, -0.3065, 0.9359, -0.4507, -0.3411, 0.8249, -0.3714, -0.6426, 0.6701, -0.08814, -0.6279, 0.7733, -0.12, -0.5258, 0.8421, -0.4011, -0.5438, 0.7371, -0.08814, -0.6279, 0.7733, 0.2006, -0.5569, 0.806, 0.1707, -0.4581, 0.8724, -0.12, -0.5258, 0.8421, 0.4836, 0.04656, 0.874, 0.3505, 0.3153, 0.8819, 0.1573, 0.2244, 0.9617, 0.2763, -0.05075, 0.9597, 0.04235, -0.4477, 0.8932, -0.04805, -0.1832, 0.9819, -0.5133, -0.3388, 0.7885, -0.4922, -0.5307, 0.6899, -0.04805, -0.1832, 0.9819, -0.1743, 0.07993, 0.9814, -0.6391, -0.1617, 0.7519, -0.5133, -0.3388, 0.7885, -0.7911, -0.4771, 0.3829, -0.8044, -0.3974, 0.4416, -0.8683, -0.3979, 0.2962, -0.8457, -0.4481, 0.2897, -0.8044, -0.3974, 0.4416, -0.7911, -0.4771, 0.3829, -0.4922, -0.5307, 0.6899, -0.5133, -0.3388, 0.7885, -0.8569, -0.3122, 0.4102, -0.8044, -0.3974, 0.4416, -0.5133, -0.3388, 0.7885, -0.6391, -0.1617, 0.7519, -0.8044, -0.3974, 0.4416, -0.8569, -0.3122, 0.4102, -0.8892, -0.3437, 0.302, -0.8683, -0.3979, 0.2962, -0.04805, -0.1832, 0.9819, 0.04235, -0.4477, 0.8932, 0.3794, -0.3179, 0.8689, 0.2763, -0.05075, 0.9597, -0.1743, 0.07993, 0.9814, -0.04805, -0.1832, 0.9819, 0.2763, -0.05075, 0.9597, 0.1573, 0.2244, 0.9617, 0.571, -0.2281, 0.7886, 0.4836, 0.04656, 0.874, 0.2763, -0.05075, 0.9597, 0.3794, -0.3179, 0.8689, 0.6648, -0.1801, 0.725, 0.5802, 0.09727, 0.8087, 0.4836, 0.04656, 0.874, 0.571, -0.2281, 0.7886, 0.5802, 0.09727, 0.8087, 0.4441, 0.3635, 0.8189, 0.3505, 0.3153, 0.8819, 0.4836, 0.04656, 0.874, 0.1848, 0.4789, 0.8582, -0.1143, 0.502, 0.8573, -0.1371, 0.2934, 0.9461, 0.1601, 0.255, 0.9536, 0.3831, -0.1514, 0.9112, 0.1073, -0.09005, 0.9901, 0.007992, -0.5778, 0.8161, 0.1862, -0.6622, 0.7259, 0.1073, -0.09005, 0.9901, -0.1832, -0.06427, 0.981, -0.2075, -0.5972, 0.7748, 0.007992, -0.5778, 0.8161, -0.004879, -0.9054, 0.4245, -0.0816, -0.8735, 0.4799, -0.1101, -0.9353, 0.3363, -0.05531, -0.9418, 0.3316, -0.0816, -0.8735, 0.4799, -0.004879, -0.9054, 0.4245, 0.1862, -0.6622, 0.7259, 0.007992, -0.5778, 0.8161, -0.1809, -0.8766, 0.446, -0.0816, -0.8735, 0.4799, 0.007992, -0.5778, 0.8161, -0.2075, -0.5972, 0.7748, -0.0816, -0.8735, 0.4799, -0.1809, -0.8766, 0.446, -0.1675, -0.9253, 0.3402, -0.1101, -0.9353, 0.3363, 0.1073, -0.09005, 0.9901, 0.3831, -0.1514, 0.9112, 0.4447, 0.2031, 0.8724, 0.1601, 0.255, 0.9536, -0.1832, -0.06427, 0.981, 0.1073, -0.09005, 0.9901, 0.1601, 0.255, 0.9536, -0.1371, 0.2934, 0.9461, 0.4676, 0.4099, 0.7831, 0.1848, 0.4789, 0.8582, 0.1601, 0.255, 0.9536, 0.4447, 0.2031, 0.8724, 0.476, 0.512, 0.715, 0.1924, 0.5847, 0.7881, 0.1848, 0.4789, 0.8582, 0.4676, 0.4099, 0.7831, 0.1924, 0.5847, 0.7881, -0.1062, 0.6042, 0.7898, -0.1143, 0.502, 0.8573, 0.1848, 0.4789, 0.8582, -0.523, 0.2299, 0.8207, -0.5469, -0.0688, 0.8344, -0.3433, -0.0869, 0.9352, -0.3046, 0.2103, 0.929, 0.1042, 0.4308, 0.8964, 0.03793, 0.1595, 0.9865, 0.5339, 0.05115, 0.844, 0.6234, 0.2243, 0.749, 0.03793, 0.1595, 0.9865, 0.01186, -0.1311, 0.9913, 0.5549, -0.1663, 0.8151, 0.5339, 0.05115, 0.844, 0.8817, 0.01758, 0.4715, 0.8467, -0.0561, 0.5291, 0.9159, -0.09217, 0.3907, 0.9228, -0.03769, 0.3834, 0.8467, -0.0561, 0.5291, 0.8817, 0.01758, 0.4715, 0.6234, 0.2243, 0.749, 0.5339, 0.05115, 0.844, 0.8513, -0.157, 0.5006, 0.8467, -0.0561, 0.5291, 0.5339, 0.05115, 0.844, 0.5549, -0.1663, 0.8151, 0.8467, -0.0561, 0.5291, 0.8513, -0.157, 0.5006, 0.9056, -0.1493, 0.397, 0.9159, -0.09217, 0.3907, 0.03793, 0.1595, 0.9865, 0.1042, 0.4308, 0.8964, -0.2477, 0.4902, 0.8357, -0.3046, 0.2103, 0.929, 0.01186, -0.1311, 0.9913, 0.03793, 0.1595, 0.9865, -0.3046, 0.2103, 0.929, -0.3433, -0.0869, 0.9352, -0.4494, 0.5084, 0.7346, -0.523, 0.2299, 0.8207, -0.3046, 0.2103, 0.929, -0.2477, 0.4902, 0.8357, -0.5477, 0.5132, 0.6608, -0.6249, 0.2338, 0.7448, -0.523, 0.2299, 0.8207, -0.4494, 0.5084, 0.7346, -0.6249, 0.2338, 0.7448, -0.6453, -0.06424, 0.7612, -0.5469, -0.0688, 0.8344, -0.523, 0.2299, 0.8207, 0.6216, -0.6399, 0.4518, 0.7956, -0.3954, 0.4589, 0.6896, -0.3209, 0.6492, 0.5073, -0.5599, 0.655, 0.1404, -0.6385, 0.7567, 0.3622, -0.4457, 0.8187, 0.2266, -0.3325, 0.9155, 0.0204, -0.5215, 0.853, 0.3622, -0.4457, 0.8187, 0.5426, -0.207, 0.8141, 0.4033, -0.1073, 0.9087, 0.2266, -0.3325, 0.9155, -0.08118, -0.4082, 0.9093, 0.1136, -0.2337, 0.9656, 0.03378, -0.1648, 0.9858, -0.1347, -0.343, 0.9296, 0.1136, -0.2337, 0.9656, -0.08118, -0.4082, 0.9093, 0.0204, -0.5215, 0.853, 0.2266, -0.3325, 0.9155, 0.2752, -0.02074, 0.9612, 0.1136, -0.2337, 0.9656, 0.2266, -0.3325, 0.9155, 0.4033, -0.1073, 0.9087, 0.1136, -0.2337, 0.9656, 0.2752, -0.02074, 0.9612, 0.2024, 0.02661, 0.9789, 0.03378, -0.1648, 0.9858, 0.3622, -0.4457, 0.8187, 0.1404, -0.6385, 0.7567, 0.2841, -0.753, 0.5935, 0.5073, -0.5599, 0.655, 0.5426, -0.207, 0.8141, 0.3622, -0.4457, 0.8187, 0.5073, -0.5599, 0.655, 0.6896, -0.3209, 0.6492, 0.39, -0.8268, 0.4054, 0.6216, -0.6399, 0.4518, 0.5073, -0.5599, 0.655, 0.2841, -0.753, 0.5935, 0.433, -0.852, 0.2943, 0.6644, -0.6685, 0.3343, 0.6216, -0.6399, 0.4518, 0.39, -0.8268, 0.4054, 0.6644, -0.6685, 0.3343, 0.839, -0.4211, 0.3445, 0.7956, -0.3954, 0.4589, 0.6216, -0.6399, 0.4518, 0.3851, 0.8039, 0.4533, 0.09905, 0.8934, 0.4381, 0.04809, 0.7757, 0.6293, 0.3307, 0.677, 0.6575, 0.5114, 0.356, 0.7821, 0.2559, 0.5088, 0.822, 0.1836, 0.348, 0.9193, 0.4308, 0.2088, 0.8779, 0.2559, 0.5088, 0.822, -0.02585, 0.606, 0.7951, -0.08398, 0.4458, 0.8912, 0.1836, 0.348, 0.9193, 0.3507, 0.07894, 0.9332, 0.1213, 0.2116, 0.9698, 0.07915, 0.115, 0.9902, 0.304, 0.008517, 0.9526, 0.1213, 0.2116, 0.9698, 0.3507, 0.07894, 0.9332, 0.4308, 0.2088, 0.8779, 0.1836, 0.348, 0.9193, -0.1302, 0.2988, 0.9454, 0.1213, 0.2116, 0.9698, 0.1836, 0.348, 0.9193, -0.08398, 0.4458, 0.8912, 0.1213, 0.2116, 0.9698, -0.1302, 0.2988, 0.9454, -0.1539, 0.2155, 0.9643, 0.07915, 0.115, 0.9902, 0.2559, 0.5088, 0.822, 0.5114, 0.356, 0.7821, 0.5869, 0.5229, 0.6182, 0.3307, 0.677, 0.6575, -0.02585, 0.606, 0.7951, 0.2559, 0.5088, 0.822, 0.3307, 0.677, 0.6575, 0.04809, 0.7757, 0.6293, 0.637, 0.6403, 0.4292, 0.3851, 0.8039, 0.4533, 0.3307, 0.677, 0.6575, 0.5869, 0.5229, 0.6182, 0.6552, 0.6855, 0.3175, 0.4071, 0.8496, 0.3355, 0.3851, 0.8039, 0.4533, 0.637, 0.6403, 0.4292, 0.4071, 0.8496, 0.3355, 0.1179, 0.939, 0.3232, 0.09905, 0.8934, 0.4381, 0.3851, 0.8039, 0.4533, -0.5741, 0.713, 0.4025, -0.7773, 0.4923, 0.3917, -0.6986, 0.4051, 0.5898, -0.4891, 0.6194, 0.6141, -0.1256, 0.6513, 0.7484, -0.3744, 0.4878, 0.7886, -0.2631, 0.3585, 0.8957, -0.03019, 0.5202, 0.8535, -0.3744, 0.4878, 0.7886, -0.5821, 0.2738, 0.7656, -0.4654, 0.1574, 0.871, -0.2631, 0.3585, 0.8957, 0.05103, 0.395, 0.9173, -0.1683, 0.2464, 0.9544, -0.09979, 0.168, 0.9807, 0.09398, 0.3236, 0.9415, -0.1683, 0.2464, 0.9544, 0.05103, 0.395, 0.9173, -0.03019, 0.5202, 0.8535, -0.2631, 0.3585, 0.8957, -0.3542, 0.05541, 0.9335, -0.1683, 0.2464, 0.9544, -0.2631, 0.3585, 0.8957, -0.4654, 0.1574, 0.871, -0.1683, 0.2464, 0.9544, -0.3542, 0.05541, 0.9335, -0.2898, -0.0007171, 0.9571, -0.09979, 0.168, 0.9807, -0.3744, 0.4878, 0.7886, -0.1256, 0.6513, 0.7484, -0.2389, 0.7829, 0.5745, -0.4891, 0.6194, 0.6141, -0.5821, 0.2738, 0.7656, -0.3744, 0.4878, 0.7886, -0.4891, 0.6194, 0.6141, -0.6986, 0.4051, 0.5898, -0.3177, 0.8693, 0.3786, -0.5741, 0.713, 0.4025, -0.4891, 0.6194, 0.6141, -0.2389, 0.7829, 0.5745, -0.3472, 0.8997, 0.2644, -0.6024, 0.7467, 0.282, -0.5741, 0.713, 0.4025, -0.3177, 0.8693, 0.3786, -0.6024, 0.7467, 0.282, -0.8068, 0.5233, 0.2742, -0.7773, 0.4923, 0.3917, -0.5741, 0.713, 0.4025, -0.7241, -0.573, 0.3839, -0.5027, -0.7692, 0.3945, -0.4296, -0.6826, 0.5911, -0.6455, -0.4799, 0.5941, -0.6926, -0.1188, 0.7114, -0.5287, -0.3584, 0.7694, -0.4101, -0.2428, 0.8791, -0.5721, -0.01829, 0.82, -0.5287, -0.3584, 0.7694, -0.3128, -0.5596, 0.7675, -0.2061, -0.4388, 0.8746, -0.4101, -0.2428, 0.8791, -0.454, 0.06735, 0.8884, -0.3046, -0.1446, 0.9415, -0.2303, -0.07393, 0.9703, -0.3858, 0.1126, 0.9157, -0.3046, -0.1446, 0.9415, -0.454, 0.06735, 0.8884, -0.5721, -0.01829, 0.82, -0.4101, -0.2428, 0.8791, -0.1108, -0.3252, 0.9391, -0.3046, -0.1446, 0.9415, -0.4101, -0.2428, 0.8791, -0.2061, -0.4388, 0.8746, -0.3046, -0.1446, 0.9415, -0.1108, -0.3252, 0.9391, -0.05728, -0.2592, 0.9641, -0.2303, -0.07393, 0.9703, -0.5287, -0.3584, 0.7694, -0.6926, -0.1188, 0.7114, -0.8094, -0.2388, 0.5365, -0.6455, -0.4799, 0.5941, -0.3128, -0.5596, 0.7675, -0.5287, -0.3584, 0.7694, -0.6455, -0.4799, 0.5941, -0.4296, -0.6826, 0.5911, -0.8818, -0.3247, 0.342, -0.7241, -0.573, 0.3839, -0.6455, -0.4799, 0.5941, -0.8094, -0.2388, 0.5365, -0.9051, -0.3585, 0.2286, -0.7496, -0.6065, 0.2649, -0.7241, -0.573, 0.3839, -0.8818, -0.3247, 0.342, -0.7496, -0.6065, 0.2649, -0.526, -0.8037, 0.2783, -0.5027, -0.7692, 0.3945, -0.7241, -0.573, 0.3839, -0.007901, 0.9988, -0.04789, -0.7104, 0.6898, -0.1398, -0.7215, 0.6773, -0.1438, -0.02004, 0.9911, -0.1319])] * 3)])

# ---- objects
ob_palmtree_3 = bpy.data.objects.new('PalmTree_3', me_cube_006)

# ---- transforms, parenting, visibility, modifiers, constraints
ob_palmtree_3.location = (0.0, 0.0, 0.0)
ob_palmtree_3.color = (0.8, 0.8, 0.8, 1.0)
ob_palmtree_3.lineart.crease_threshold = 0.0

# ---- collection membership
col_collection_1.objects.link(ob_palmtree_3)

# ---- scene / render settings (as saved in the file)
scene.frame_start = 1; scene.frame_end = 250; scene.frame_set(0)
scene.render.engine = 'CYCLES'
scene.render.resolution_x = 1000
scene.render.resolution_y = 1000
scene.render.dither_intensity = 0.0
scene.cycles.samples = 200
scene.cycles.sampling_pattern = 'TABULATED_SOBOL'
scene.cycles.light_sampling_threshold = 0.0
scene.cycles.use_adaptive_sampling = False
scene.cycles.use_light_tree = False
scene.cycles.caustics_reflective = False
scene.cycles.caustics_refractive = False
scene.cycles.blur_glossy = 0.0
scene.cycles.max_bounces = 2
scene.cycles.pixel_filter_type = 'GAUSSIAN'
scene.cycles.sample_clamp_indirect = 0.0
scene.view_settings.view_transform = 'Standard'
bpy.context.view_layer.update()

# ---- added for rendering (the .blend has no active camera): camera
cam_auto = bpy.data.cameras.new('AutoCamera')
cam_auto.lens = 50.0
cam_auto.sensor_width = 36.0
cam_auto.clip_end = 1000.0
ob_auto_camera = bpy.data.objects.new('AutoCamera', cam_auto)
scene.collection.objects.link(ob_auto_camera)
ob_auto_camera.location = (6.89674, -8.7139, 8.00993)
ob_auto_camera.rotation_euler = (1.09748, -7.21219e-08, 0.694738)
scene.camera = ob_auto_camera
bpy.context.view_layer.update()
